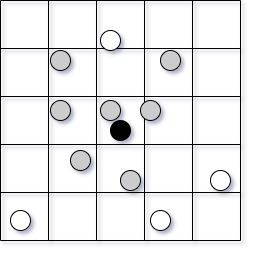

The diagram above was exported from draw.io. Its source (the exported page's mxGraphModel, read from the mxfile embedded in the PNG):
<mxGraphModel dx="677" dy="381" grid="1" gridSize="10" guides="1" tooltips="1" connect="1" arrows="1" fold="1" page="1" pageScale="1" pageWidth="827" pageHeight="1169" math="0" shadow="0">
  <root>
    <mxCell id="0" />
    <mxCell id="1" parent="0" />
    <mxCell id="eul-pCSR7QPUgfKQpN1i-17" value="" style="group" vertex="1" connectable="0" parent="1">
      <mxGeometry width="240" height="240" as="geometry" />
    </mxCell>
    <mxCell id="eul-pCSR7QPUgfKQpN1i-1" value="" style="endArrow=none;html=1;rounded=0;" edge="1" parent="eul-pCSR7QPUgfKQpN1i-17">
      <mxGeometry width="50" height="50" relative="1" as="geometry">
        <mxPoint y="48" as="sourcePoint" />
        <mxPoint x="240" y="48" as="targetPoint" />
      </mxGeometry>
    </mxCell>
    <mxCell id="eul-pCSR7QPUgfKQpN1i-2" value="" style="endArrow=none;html=1;rounded=0;" edge="1" parent="eul-pCSR7QPUgfKQpN1i-17">
      <mxGeometry width="50" height="50" relative="1" as="geometry">
        <mxPoint y="96" as="sourcePoint" />
        <mxPoint x="240" y="96" as="targetPoint" />
      </mxGeometry>
    </mxCell>
    <mxCell id="eul-pCSR7QPUgfKQpN1i-3" value="" style="endArrow=none;html=1;rounded=0;" edge="1" parent="eul-pCSR7QPUgfKQpN1i-17">
      <mxGeometry width="50" height="50" relative="1" as="geometry">
        <mxPoint y="144" as="sourcePoint" />
        <mxPoint x="240" y="144" as="targetPoint" />
      </mxGeometry>
    </mxCell>
    <mxCell id="eul-pCSR7QPUgfKQpN1i-4" value="" style="endArrow=none;html=1;rounded=0;" edge="1" parent="eul-pCSR7QPUgfKQpN1i-17">
      <mxGeometry width="50" height="50" relative="1" as="geometry">
        <mxPoint y="192" as="sourcePoint" />
        <mxPoint x="240" y="192" as="targetPoint" />
      </mxGeometry>
    </mxCell>
    <mxCell id="eul-pCSR7QPUgfKQpN1i-5" value="" style="endArrow=none;html=1;rounded=0;" edge="1" parent="eul-pCSR7QPUgfKQpN1i-17">
      <mxGeometry width="50" height="50" relative="1" as="geometry">
        <mxPoint x="48" as="sourcePoint" />
        <mxPoint x="48" y="240" as="targetPoint" />
      </mxGeometry>
    </mxCell>
    <mxCell id="eul-pCSR7QPUgfKQpN1i-6" value="" style="endArrow=none;html=1;rounded=0;" edge="1" parent="eul-pCSR7QPUgfKQpN1i-17">
      <mxGeometry width="50" height="50" relative="1" as="geometry">
        <mxPoint x="96" as="sourcePoint" />
        <mxPoint x="96" y="240" as="targetPoint" />
      </mxGeometry>
    </mxCell>
    <mxCell id="eul-pCSR7QPUgfKQpN1i-7" value="" style="endArrow=none;html=1;rounded=0;" edge="1" parent="eul-pCSR7QPUgfKQpN1i-17">
      <mxGeometry width="50" height="50" relative="1" as="geometry">
        <mxPoint x="144" as="sourcePoint" />
        <mxPoint x="144" y="240" as="targetPoint" />
      </mxGeometry>
    </mxCell>
    <mxCell id="eul-pCSR7QPUgfKQpN1i-8" value="" style="endArrow=none;html=1;rounded=0;" edge="1" parent="eul-pCSR7QPUgfKQpN1i-17">
      <mxGeometry width="50" height="50" relative="1" as="geometry">
        <mxPoint x="192" as="sourcePoint" />
        <mxPoint x="192" y="240" as="targetPoint" />
      </mxGeometry>
    </mxCell>
    <mxCell id="eul-pCSR7QPUgfKQpN1i-10" value="" style="endArrow=none;html=1;rounded=0;" edge="1" parent="eul-pCSR7QPUgfKQpN1i-17">
      <mxGeometry width="50" height="50" relative="1" as="geometry">
        <mxPoint x="240" as="sourcePoint" />
        <mxPoint x="240" y="240" as="targetPoint" />
      </mxGeometry>
    </mxCell>
    <mxCell id="eul-pCSR7QPUgfKQpN1i-11" value="" style="endArrow=none;html=1;rounded=0;" edge="1" parent="eul-pCSR7QPUgfKQpN1i-17">
      <mxGeometry width="50" height="50" relative="1" as="geometry">
        <mxPoint y="240" as="sourcePoint" />
        <mxPoint x="240" y="240" as="targetPoint" />
      </mxGeometry>
    </mxCell>
    <mxCell id="eul-pCSR7QPUgfKQpN1i-12" value="" style="endArrow=none;html=1;rounded=0;" edge="1" parent="eul-pCSR7QPUgfKQpN1i-17">
      <mxGeometry width="50" height="50" relative="1" as="geometry">
        <mxPoint as="sourcePoint" />
        <mxPoint y="240" as="targetPoint" />
      </mxGeometry>
    </mxCell>
    <mxCell id="eul-pCSR7QPUgfKQpN1i-13" value="" style="endArrow=none;html=1;rounded=0;" edge="1" parent="eul-pCSR7QPUgfKQpN1i-17">
      <mxGeometry width="50" height="50" relative="1" as="geometry">
        <mxPoint as="sourcePoint" />
        <mxPoint x="240" as="targetPoint" />
      </mxGeometry>
    </mxCell>
    <mxCell id="eul-pCSR7QPUgfKQpN1i-14" value="" style="ellipse;whiteSpace=wrap;html=1;aspect=fixed;fillColor=#CCCCCC;" vertex="1" parent="eul-pCSR7QPUgfKQpN1i-17">
      <mxGeometry x="100" y="100" width="20" height="20" as="geometry" />
    </mxCell>
    <mxCell id="eul-pCSR7QPUgfKQpN1i-32" value="" style="ellipse;whiteSpace=wrap;html=1;aspect=fixed;fillColor=#000000;strokeColor=#000000;" vertex="1" parent="eul-pCSR7QPUgfKQpN1i-17">
      <mxGeometry x="110" y="120" width="20" height="20" as="geometry" />
    </mxCell>
    <mxCell id="eul-pCSR7QPUgfKQpN1i-33" value="" style="ellipse;whiteSpace=wrap;html=1;aspect=fixed;fillColor=#CCCCCC;" vertex="1" parent="eul-pCSR7QPUgfKQpN1i-17">
      <mxGeometry x="70" y="150" width="20" height="20" as="geometry" />
    </mxCell>
    <mxCell id="eul-pCSR7QPUgfKQpN1i-34" value="" style="ellipse;whiteSpace=wrap;html=1;aspect=fixed;fillColor=#CCCCCC;" vertex="1" parent="eul-pCSR7QPUgfKQpN1i-17">
      <mxGeometry x="120" y="170" width="20" height="20" as="geometry" />
    </mxCell>
    <mxCell id="eul-pCSR7QPUgfKQpN1i-35" value="" style="ellipse;whiteSpace=wrap;html=1;aspect=fixed;fillColor=#CCCCCC;" vertex="1" parent="eul-pCSR7QPUgfKQpN1i-17">
      <mxGeometry x="50" y="100" width="20" height="20" as="geometry" />
    </mxCell>
    <mxCell id="eul-pCSR7QPUgfKQpN1i-36" value="" style="ellipse;whiteSpace=wrap;html=1;aspect=fixed;fillColor=#CCCCCC;" vertex="1" parent="eul-pCSR7QPUgfKQpN1i-17">
      <mxGeometry x="50" y="50" width="20" height="20" as="geometry" />
    </mxCell>
    <mxCell id="eul-pCSR7QPUgfKQpN1i-37" value="" style="ellipse;whiteSpace=wrap;html=1;aspect=fixed;fillColor=#CCCCCC;" vertex="1" parent="eul-pCSR7QPUgfKQpN1i-17">
      <mxGeometry x="140" y="100" width="20" height="20" as="geometry" />
    </mxCell>
    <mxCell id="eul-pCSR7QPUgfKQpN1i-38" value="" style="ellipse;whiteSpace=wrap;html=1;aspect=fixed;fillColor=#CCCCCC;" vertex="1" parent="eul-pCSR7QPUgfKQpN1i-17">
      <mxGeometry x="160" y="50" width="20" height="20" as="geometry" />
    </mxCell>
    <mxCell id="eul-pCSR7QPUgfKQpN1i-81" value="" style="ellipse;whiteSpace=wrap;html=1;aspect=fixed;fillColor=#FFFFFF;" vertex="1" parent="eul-pCSR7QPUgfKQpN1i-17">
      <mxGeometry x="150" y="210" width="20" height="20" as="geometry" />
    </mxCell>
    <mxCell id="eul-pCSR7QPUgfKQpN1i-83" value="" style="ellipse;whiteSpace=wrap;html=1;aspect=fixed;fillColor=#FFFFFF;" vertex="1" parent="eul-pCSR7QPUgfKQpN1i-17">
      <mxGeometry x="10" y="210" width="20" height="20" as="geometry" />
    </mxCell>
    <mxCell id="eul-pCSR7QPUgfKQpN1i-84" value="" style="ellipse;whiteSpace=wrap;html=1;aspect=fixed;fillColor=#FFFFFF;" vertex="1" parent="eul-pCSR7QPUgfKQpN1i-17">
      <mxGeometry x="100" y="30" width="20" height="20" as="geometry" />
    </mxCell>
    <mxCell id="eul-pCSR7QPUgfKQpN1i-85" value="" style="ellipse;whiteSpace=wrap;html=1;aspect=fixed;fillColor=#FFFFFF;" vertex="1" parent="eul-pCSR7QPUgfKQpN1i-17">
      <mxGeometry x="210" y="170" width="20" height="20" as="geometry" />
    </mxCell>
  </root>
</mxGraphModel>